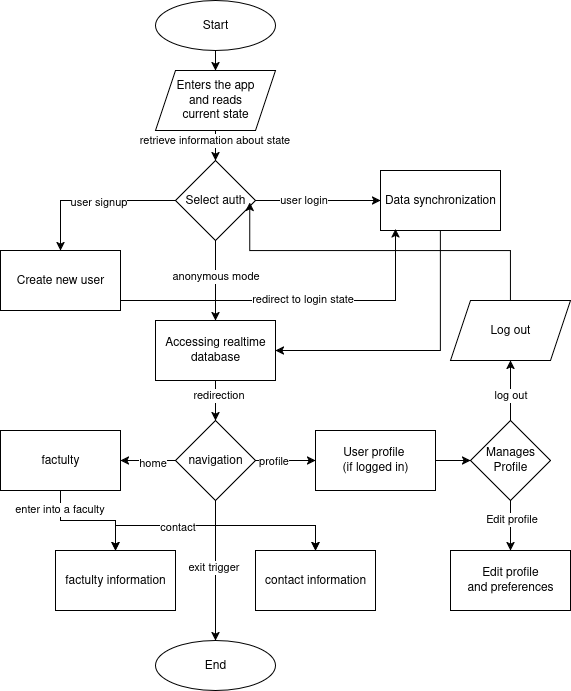

The diagram above was exported from draw.io. Its source (the exported page's mxGraphModel, read from the mxfile embedded in the PNG):
<mxGraphModel dx="1371" dy="874" grid="1" gridSize="10" guides="1" tooltips="1" connect="1" arrows="1" fold="1" page="1" pageScale="1" pageWidth="850" pageHeight="1100" math="0" shadow="0">
  <root>
    <mxCell id="0" />
    <mxCell id="1" parent="0" />
    <mxCell id="hPKtqtX5Fvblj8R9O3gZ-3" value="" style="edgeStyle=orthogonalEdgeStyle;rounded=0;orthogonalLoop=1;jettySize=auto;html=1;" parent="1" source="hPKtqtX5Fvblj8R9O3gZ-1" target="hPKtqtX5Fvblj8R9O3gZ-2" edge="1">
      <mxGeometry relative="1" as="geometry" />
    </mxCell>
    <mxCell id="hPKtqtX5Fvblj8R9O3gZ-47" value="retrieve information about state" style="edgeLabel;html=1;align=center;verticalAlign=middle;resizable=0;points=[];" parent="hPKtqtX5Fvblj8R9O3gZ-3" vertex="1" connectable="0">
      <mxGeometry x="-0.6237" y="-2" relative="1" as="geometry">
        <mxPoint as="offset" />
      </mxGeometry>
    </mxCell>
    <mxCell id="hPKtqtX5Fvblj8R9O3gZ-1" value="&lt;div&gt;Enters the app&lt;/div&gt;&lt;div&gt;and reads&lt;/div&gt;&lt;div&gt;current state&lt;/div&gt;" style="shape=parallelogram;perimeter=parallelogramPerimeter;whiteSpace=wrap;html=1;fixedSize=1;" parent="1" vertex="1">
      <mxGeometry x="305" y="180" width="120" height="60" as="geometry" />
    </mxCell>
    <mxCell id="hPKtqtX5Fvblj8R9O3gZ-5" value="" style="edgeStyle=orthogonalEdgeStyle;rounded=0;orthogonalLoop=1;jettySize=auto;html=1;" parent="1" source="hPKtqtX5Fvblj8R9O3gZ-2" target="hPKtqtX5Fvblj8R9O3gZ-4" edge="1">
      <mxGeometry relative="1" as="geometry" />
    </mxCell>
    <mxCell id="hPKtqtX5Fvblj8R9O3gZ-6" value="&lt;div&gt;anonymous mode&lt;/div&gt;" style="edgeLabel;html=1;align=center;verticalAlign=middle;resizable=0;points=[];" parent="hPKtqtX5Fvblj8R9O3gZ-5" vertex="1" connectable="0">
      <mxGeometry x="-0.125" y="-1" relative="1" as="geometry">
        <mxPoint as="offset" />
      </mxGeometry>
    </mxCell>
    <mxCell id="hPKtqtX5Fvblj8R9O3gZ-8" value="" style="edgeStyle=orthogonalEdgeStyle;rounded=0;orthogonalLoop=1;jettySize=auto;html=1;" parent="1" source="hPKtqtX5Fvblj8R9O3gZ-2" target="hPKtqtX5Fvblj8R9O3gZ-7" edge="1">
      <mxGeometry relative="1" as="geometry" />
    </mxCell>
    <mxCell id="hPKtqtX5Fvblj8R9O3gZ-9" value="user login" style="edgeLabel;html=1;align=center;verticalAlign=middle;resizable=0;points=[];" parent="hPKtqtX5Fvblj8R9O3gZ-8" vertex="1" connectable="0">
      <mxGeometry x="-0.248" y="1" relative="1" as="geometry">
        <mxPoint as="offset" />
      </mxGeometry>
    </mxCell>
    <mxCell id="hPKtqtX5Fvblj8R9O3gZ-49" value="" style="edgeStyle=orthogonalEdgeStyle;rounded=0;orthogonalLoop=1;jettySize=auto;html=1;" parent="1" source="hPKtqtX5Fvblj8R9O3gZ-2" target="hPKtqtX5Fvblj8R9O3gZ-48" edge="1">
      <mxGeometry relative="1" as="geometry" />
    </mxCell>
    <mxCell id="hPKtqtX5Fvblj8R9O3gZ-50" value="user signup" style="edgeLabel;html=1;align=center;verticalAlign=middle;resizable=0;points=[];" parent="hPKtqtX5Fvblj8R9O3gZ-49" vertex="1" connectable="0">
      <mxGeometry x="-0.0586" y="1" relative="1" as="geometry">
        <mxPoint as="offset" />
      </mxGeometry>
    </mxCell>
    <mxCell id="hPKtqtX5Fvblj8R9O3gZ-2" value="&lt;div&gt;Select auth&lt;/div&gt;" style="rhombus;whiteSpace=wrap;html=1;" parent="1" vertex="1">
      <mxGeometry x="325" y="270" width="80" height="80" as="geometry" />
    </mxCell>
    <mxCell id="hPKtqtX5Fvblj8R9O3gZ-12" value="" style="edgeStyle=orthogonalEdgeStyle;rounded=0;orthogonalLoop=1;jettySize=auto;html=1;" parent="1" source="hPKtqtX5Fvblj8R9O3gZ-4" target="hPKtqtX5Fvblj8R9O3gZ-11" edge="1">
      <mxGeometry relative="1" as="geometry" />
    </mxCell>
    <mxCell id="hPKtqtX5Fvblj8R9O3gZ-46" value="redirection" style="edgeLabel;html=1;align=center;verticalAlign=middle;resizable=0;points=[];" parent="hPKtqtX5Fvblj8R9O3gZ-12" vertex="1" connectable="0">
      <mxGeometry x="-0.3052" y="2" relative="1" as="geometry">
        <mxPoint as="offset" />
      </mxGeometry>
    </mxCell>
    <mxCell id="hPKtqtX5Fvblj8R9O3gZ-4" value="Accessing realtime database" style="whiteSpace=wrap;html=1;" parent="1" vertex="1">
      <mxGeometry x="305" y="430" width="120" height="60" as="geometry" />
    </mxCell>
    <mxCell id="hPKtqtX5Fvblj8R9O3gZ-10" style="edgeStyle=orthogonalEdgeStyle;rounded=0;orthogonalLoop=1;jettySize=auto;html=1;entryX=1;entryY=0.5;entryDx=0;entryDy=0;" parent="1" source="hPKtqtX5Fvblj8R9O3gZ-7" target="hPKtqtX5Fvblj8R9O3gZ-4" edge="1">
      <mxGeometry relative="1" as="geometry">
        <Array as="points">
          <mxPoint x="590" y="460" />
        </Array>
      </mxGeometry>
    </mxCell>
    <mxCell id="hPKtqtX5Fvblj8R9O3gZ-7" value="Data synchronization" style="whiteSpace=wrap;html=1;" parent="1" vertex="1">
      <mxGeometry x="530" y="280" width="120" height="60" as="geometry" />
    </mxCell>
    <mxCell id="hPKtqtX5Fvblj8R9O3gZ-14" value="" style="edgeStyle=orthogonalEdgeStyle;rounded=0;orthogonalLoop=1;jettySize=auto;html=1;" parent="1" source="hPKtqtX5Fvblj8R9O3gZ-11" target="hPKtqtX5Fvblj8R9O3gZ-13" edge="1">
      <mxGeometry relative="1" as="geometry" />
    </mxCell>
    <mxCell id="hPKtqtX5Fvblj8R9O3gZ-42" value="home" style="edgeLabel;html=1;align=center;verticalAlign=middle;resizable=0;points=[];" parent="hPKtqtX5Fvblj8R9O3gZ-14" vertex="1" connectable="0">
      <mxGeometry x="-0.1235" y="2" relative="1" as="geometry">
        <mxPoint as="offset" />
      </mxGeometry>
    </mxCell>
    <mxCell id="hPKtqtX5Fvblj8R9O3gZ-16" value="" style="edgeStyle=orthogonalEdgeStyle;rounded=0;orthogonalLoop=1;jettySize=auto;html=1;" parent="1" source="hPKtqtX5Fvblj8R9O3gZ-11" target="hPKtqtX5Fvblj8R9O3gZ-15" edge="1">
      <mxGeometry relative="1" as="geometry" />
    </mxCell>
    <mxCell id="hPKtqtX5Fvblj8R9O3gZ-18" value="" style="edgeStyle=orthogonalEdgeStyle;rounded=0;orthogonalLoop=1;jettySize=auto;html=1;" parent="1" source="hPKtqtX5Fvblj8R9O3gZ-11" target="hPKtqtX5Fvblj8R9O3gZ-17" edge="1">
      <mxGeometry relative="1" as="geometry" />
    </mxCell>
    <mxCell id="hPKtqtX5Fvblj8R9O3gZ-44" value="contact" style="edgeLabel;html=1;align=center;verticalAlign=middle;resizable=0;points=[];" parent="hPKtqtX5Fvblj8R9O3gZ-18" vertex="1" connectable="0">
      <mxGeometry x="-0.1515" y="1" relative="1" as="geometry">
        <mxPoint as="offset" />
      </mxGeometry>
    </mxCell>
    <mxCell id="hPKtqtX5Fvblj8R9O3gZ-19" value="" style="edgeStyle=orthogonalEdgeStyle;rounded=0;orthogonalLoop=1;jettySize=auto;html=1;" parent="1" source="hPKtqtX5Fvblj8R9O3gZ-11" target="hPKtqtX5Fvblj8R9O3gZ-15" edge="1">
      <mxGeometry relative="1" as="geometry" />
    </mxCell>
    <mxCell id="hPKtqtX5Fvblj8R9O3gZ-21" value="" style="edgeStyle=orthogonalEdgeStyle;rounded=0;orthogonalLoop=1;jettySize=auto;html=1;" parent="1" source="hPKtqtX5Fvblj8R9O3gZ-11" target="hPKtqtX5Fvblj8R9O3gZ-20" edge="1">
      <mxGeometry relative="1" as="geometry" />
    </mxCell>
    <mxCell id="hPKtqtX5Fvblj8R9O3gZ-43" value="profile" style="edgeLabel;html=1;align=center;verticalAlign=middle;resizable=0;points=[];" parent="hPKtqtX5Fvblj8R9O3gZ-21" vertex="1" connectable="0">
      <mxGeometry x="-0.4241" relative="1" as="geometry">
        <mxPoint as="offset" />
      </mxGeometry>
    </mxCell>
    <mxCell id="hPKtqtX5Fvblj8R9O3gZ-34" style="edgeStyle=orthogonalEdgeStyle;rounded=0;orthogonalLoop=1;jettySize=auto;html=1;entryX=0.5;entryY=0;entryDx=0;entryDy=0;" parent="1" source="hPKtqtX5Fvblj8R9O3gZ-11" target="hPKtqtX5Fvblj8R9O3gZ-33" edge="1">
      <mxGeometry relative="1" as="geometry" />
    </mxCell>
    <mxCell id="hPKtqtX5Fvblj8R9O3gZ-39" value="exit trigger" style="edgeLabel;html=1;align=center;verticalAlign=middle;resizable=0;points=[];" parent="hPKtqtX5Fvblj8R9O3gZ-34" vertex="1" connectable="0">
      <mxGeometry x="-0.0527" y="-3" relative="1" as="geometry">
        <mxPoint as="offset" />
      </mxGeometry>
    </mxCell>
    <mxCell id="hPKtqtX5Fvblj8R9O3gZ-11" value="navigation" style="rhombus;whiteSpace=wrap;html=1;" parent="1" vertex="1">
      <mxGeometry x="325" y="530" width="80" height="80" as="geometry" />
    </mxCell>
    <mxCell id="hPKtqtX5Fvblj8R9O3gZ-40" style="edgeStyle=orthogonalEdgeStyle;rounded=0;orthogonalLoop=1;jettySize=auto;html=1;entryX=0.5;entryY=0;entryDx=0;entryDy=0;" parent="1" source="hPKtqtX5Fvblj8R9O3gZ-13" target="hPKtqtX5Fvblj8R9O3gZ-17" edge="1">
      <mxGeometry relative="1" as="geometry">
        <Array as="points">
          <mxPoint x="210" y="630" />
          <mxPoint x="265" y="630" />
        </Array>
      </mxGeometry>
    </mxCell>
    <mxCell id="hPKtqtX5Fvblj8R9O3gZ-41" value="enter into a faculty" style="edgeLabel;html=1;align=center;verticalAlign=middle;resizable=0;points=[];" parent="hPKtqtX5Fvblj8R9O3gZ-40" vertex="1" connectable="0">
      <mxGeometry x="-0.6924" y="-2" relative="1" as="geometry">
        <mxPoint as="offset" />
      </mxGeometry>
    </mxCell>
    <mxCell id="hPKtqtX5Fvblj8R9O3gZ-13" value="factulty" style="whiteSpace=wrap;html=1;" parent="1" vertex="1">
      <mxGeometry x="150" y="540" width="120" height="60" as="geometry" />
    </mxCell>
    <mxCell id="hPKtqtX5Fvblj8R9O3gZ-15" value="contact information" style="whiteSpace=wrap;html=1;" parent="1" vertex="1">
      <mxGeometry x="405" y="660" width="120" height="60" as="geometry" />
    </mxCell>
    <mxCell id="hPKtqtX5Fvblj8R9O3gZ-17" value="factulty information" style="whiteSpace=wrap;html=1;" parent="1" vertex="1">
      <mxGeometry x="205" y="660" width="120" height="60" as="geometry" />
    </mxCell>
    <mxCell id="hPKtqtX5Fvblj8R9O3gZ-23" value="" style="edgeStyle=orthogonalEdgeStyle;rounded=0;orthogonalLoop=1;jettySize=auto;html=1;" parent="1" source="hPKtqtX5Fvblj8R9O3gZ-20" target="hPKtqtX5Fvblj8R9O3gZ-22" edge="1">
      <mxGeometry relative="1" as="geometry" />
    </mxCell>
    <mxCell id="hPKtqtX5Fvblj8R9O3gZ-20" value="&lt;div&gt;User profile&amp;nbsp;&lt;/div&gt;&lt;div&gt;(if logged in)&lt;/div&gt;" style="whiteSpace=wrap;html=1;" parent="1" vertex="1">
      <mxGeometry x="465" y="540" width="120" height="60" as="geometry" />
    </mxCell>
    <mxCell id="hPKtqtX5Fvblj8R9O3gZ-28" style="edgeStyle=orthogonalEdgeStyle;rounded=0;orthogonalLoop=1;jettySize=auto;html=1;entryX=0.5;entryY=1;entryDx=0;entryDy=0;" parent="1" source="hPKtqtX5Fvblj8R9O3gZ-22" target="hPKtqtX5Fvblj8R9O3gZ-27" edge="1">
      <mxGeometry relative="1" as="geometry" />
    </mxCell>
    <mxCell id="hPKtqtX5Fvblj8R9O3gZ-38" value="log out" style="edgeLabel;html=1;align=center;verticalAlign=middle;resizable=0;points=[];" parent="hPKtqtX5Fvblj8R9O3gZ-28" vertex="1" connectable="0">
      <mxGeometry x="-0.1299" y="1" relative="1" as="geometry">
        <mxPoint as="offset" />
      </mxGeometry>
    </mxCell>
    <mxCell id="hPKtqtX5Fvblj8R9O3gZ-36" value="" style="edgeStyle=orthogonalEdgeStyle;rounded=0;orthogonalLoop=1;jettySize=auto;html=1;" parent="1" source="hPKtqtX5Fvblj8R9O3gZ-22" target="hPKtqtX5Fvblj8R9O3gZ-35" edge="1">
      <mxGeometry relative="1" as="geometry" />
    </mxCell>
    <mxCell id="hPKtqtX5Fvblj8R9O3gZ-37" value="Edit profile" style="edgeLabel;html=1;align=center;verticalAlign=middle;resizable=0;points=[];" parent="hPKtqtX5Fvblj8R9O3gZ-36" vertex="1" connectable="0">
      <mxGeometry x="-0.2786" relative="1" as="geometry">
        <mxPoint as="offset" />
      </mxGeometry>
    </mxCell>
    <mxCell id="hPKtqtX5Fvblj8R9O3gZ-22" value="&lt;div&gt;Manages&lt;/div&gt;&lt;div&gt;Profile&lt;/div&gt;" style="rhombus;whiteSpace=wrap;html=1;" parent="1" vertex="1">
      <mxGeometry x="620" y="530" width="80" height="80" as="geometry" />
    </mxCell>
    <mxCell id="hPKtqtX5Fvblj8R9O3gZ-27" value="Log out" style="shape=parallelogram;perimeter=parallelogramPerimeter;whiteSpace=wrap;html=1;fixedSize=1;" parent="1" vertex="1">
      <mxGeometry x="600" y="410" width="120" height="60" as="geometry" />
    </mxCell>
    <mxCell id="hPKtqtX5Fvblj8R9O3gZ-29" style="edgeStyle=orthogonalEdgeStyle;rounded=0;orthogonalLoop=1;jettySize=auto;html=1;entryX=0.929;entryY=0.523;entryDx=0;entryDy=0;entryPerimeter=0;" parent="1" source="hPKtqtX5Fvblj8R9O3gZ-27" target="hPKtqtX5Fvblj8R9O3gZ-2" edge="1">
      <mxGeometry relative="1" as="geometry">
        <Array as="points">
          <mxPoint x="660" y="360" />
          <mxPoint x="399" y="360" />
        </Array>
      </mxGeometry>
    </mxCell>
    <mxCell id="hPKtqtX5Fvblj8R9O3gZ-32" style="edgeStyle=orthogonalEdgeStyle;rounded=0;orthogonalLoop=1;jettySize=auto;html=1;entryX=0.5;entryY=0;entryDx=0;entryDy=0;" parent="1" source="hPKtqtX5Fvblj8R9O3gZ-30" target="hPKtqtX5Fvblj8R9O3gZ-1" edge="1">
      <mxGeometry relative="1" as="geometry" />
    </mxCell>
    <mxCell id="hPKtqtX5Fvblj8R9O3gZ-30" value="Start" style="ellipse;whiteSpace=wrap;html=1;" parent="1" vertex="1">
      <mxGeometry x="305" y="110" width="120" height="50" as="geometry" />
    </mxCell>
    <mxCell id="hPKtqtX5Fvblj8R9O3gZ-33" value="End" style="ellipse;whiteSpace=wrap;html=1;" parent="1" vertex="1">
      <mxGeometry x="305" y="750" width="120" height="50" as="geometry" />
    </mxCell>
    <mxCell id="hPKtqtX5Fvblj8R9O3gZ-35" value="&lt;div&gt;Edit profile&lt;/div&gt;&lt;div&gt;and preferences&lt;/div&gt;" style="whiteSpace=wrap;html=1;" parent="1" vertex="1">
      <mxGeometry x="600" y="660" width="120" height="60" as="geometry" />
    </mxCell>
    <mxCell id="hPKtqtX5Fvblj8R9O3gZ-48" value="Create new user" style="whiteSpace=wrap;html=1;" parent="1" vertex="1">
      <mxGeometry x="150" y="360" width="120" height="60" as="geometry" />
    </mxCell>
    <mxCell id="hPKtqtX5Fvblj8R9O3gZ-52" style="edgeStyle=orthogonalEdgeStyle;rounded=0;orthogonalLoop=1;jettySize=auto;html=1;entryX=0.125;entryY=0.973;entryDx=0;entryDy=0;entryPerimeter=0;" parent="1" source="hPKtqtX5Fvblj8R9O3gZ-48" target="hPKtqtX5Fvblj8R9O3gZ-7" edge="1">
      <mxGeometry relative="1" as="geometry">
        <Array as="points">
          <mxPoint x="545" y="410" />
        </Array>
      </mxGeometry>
    </mxCell>
    <mxCell id="hPKtqtX5Fvblj8R9O3gZ-53" value="redirect to login state" style="edgeLabel;html=1;align=center;verticalAlign=middle;resizable=0;points=[];" parent="hPKtqtX5Fvblj8R9O3gZ-52" vertex="1" connectable="0">
      <mxGeometry x="0.0416" y="2" relative="1" as="geometry">
        <mxPoint as="offset" />
      </mxGeometry>
    </mxCell>
  </root>
</mxGraphModel>